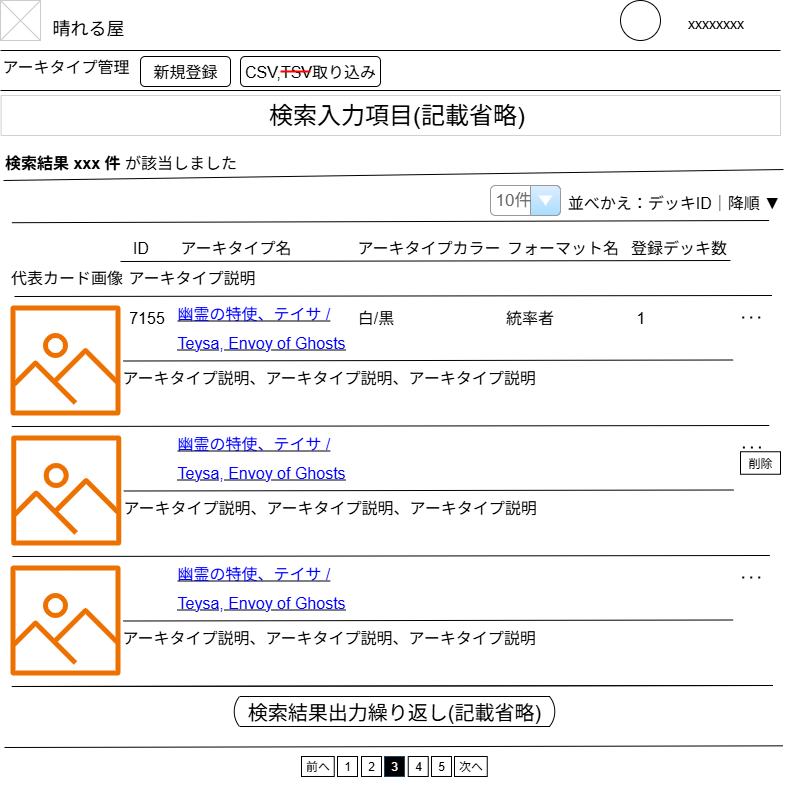

The diagram above was exported from draw.io. Its source (the exported page's mxGraphModel, read from the mxfile embedded in the PNG):
<mxGraphModel dx="1209" dy="794" grid="1" gridSize="10" guides="1" tooltips="1" connect="1" arrows="1" fold="1" page="1" pageScale="1" pageWidth="826" pageHeight="1169" background="none" math="0" shadow="0">
  <root>
    <mxCell id="0" />
    <mxCell id="1" parent="0" />
    <mxCell id="1mBIHczsL4Pt8VRdyiwJ-21" value="" style="rounded=0;whiteSpace=wrap;html=1;strokeColor=none;" vertex="1" parent="1">
      <mxGeometry x="23" y="160" width="777" height="640" as="geometry" />
    </mxCell>
    <mxCell id="1mBIHczsL4Pt8VRdyiwJ-20" value="" style="rounded=0;whiteSpace=wrap;html=1;strokeWidth=0;" vertex="1" parent="1">
      <mxGeometry x="20.63" y="110" width="779.37" height="40" as="geometry" />
    </mxCell>
    <mxCell id="2" value="晴れる屋" style="text;spacingTop=-5;fontSize=18;fontStyle=0" parent="1" vertex="1">
      <mxGeometry x="70" y="30" width="230" height="20" as="geometry" />
    </mxCell>
    <mxCell id="3" value="" style="line;strokeWidth=1" parent="1" vertex="1">
      <mxGeometry x="20" y="60" width="780" height="10" as="geometry" />
    </mxCell>
    <mxCell id="4" value="" style="line;strokeWidth=1" parent="1" vertex="1">
      <mxGeometry x="20" y="100" width="780" height="10" as="geometry" />
    </mxCell>
    <mxCell id="5" value="アーキタイプ管理" style="text;spacingTop=-5;fontSize=16;" parent="1" vertex="1">
      <mxGeometry x="20" y="70" width="140" height="31" as="geometry" />
    </mxCell>
    <mxCell id="20" value="" style="verticalLabelPosition=bottom;verticalAlign=top;strokeWidth=1;shape=mxgraph.mockup.graphics.iconGrid;strokeColor=#CCCCCC;gridSize=1,1;" parent="1" vertex="1">
      <mxGeometry x="20" y="15" width="40" height="40" as="geometry" />
    </mxCell>
    <mxCell id="vEusEk5azSb88voVYfvQ-61" value="" style="ellipse;whiteSpace=wrap;html=1;aspect=fixed;" parent="1" vertex="1">
      <mxGeometry x="640" y="15" width="40" height="40" as="geometry" />
    </mxCell>
    <mxCell id="vEusEk5azSb88voVYfvQ-62" value="&lt;span style=&quot;font-size: 14px; font-weight: 400;&quot;&gt;xxxxxxxx&lt;/span&gt;" style="text;strokeColor=none;fillColor=none;html=1;fontSize=24;fontStyle=1;verticalAlign=middle;align=center;" parent="1" vertex="1">
      <mxGeometry x="670" y="15" width="130" height="40" as="geometry" />
    </mxCell>
    <mxCell id="vEusEk5azSb88voVYfvQ-64" value="&lt;font style=&quot;font-size: 16px;&quot;&gt;新規登録&lt;/font&gt;" style="rounded=1;whiteSpace=wrap;html=1;" parent="1" vertex="1">
      <mxGeometry x="160" y="71" width="90" height="30" as="geometry" />
    </mxCell>
    <mxCell id="vEusEk5azSb88voVYfvQ-65" value="&lt;font style=&quot;font-size: 16px;&quot;&gt;CSV,TSV取り込み&lt;/font&gt;" style="rounded=1;whiteSpace=wrap;html=1;" parent="1" vertex="1">
      <mxGeometry x="260" y="71" width="140" height="30" as="geometry" />
    </mxCell>
    <mxCell id="obxmlDzTqvSzVZPo4xT7-21" value="&lt;span style=&quot;font-weight: normal;&quot;&gt;検索入力項目(記載省略)&lt;/span&gt;" style="text;strokeColor=none;fillColor=none;html=1;fontSize=24;fontStyle=1;verticalAlign=middle;align=center;" parent="1" vertex="1">
      <mxGeometry x="281" y="110" width="270" height="40" as="geometry" />
    </mxCell>
    <mxCell id="obxmlDzTqvSzVZPo4xT7-23" value="&lt;font style=&quot;font-size: 16px;&quot;&gt;検索結果 xxx 件&lt;span style=&quot;font-weight: normal;&quot;&gt; が該当しました&lt;/span&gt;&lt;/font&gt;" style="text;strokeColor=none;fillColor=none;html=1;fontSize=24;fontStyle=1;verticalAlign=middle;align=center;" parent="1" vertex="1">
      <mxGeometry x="23" y="155" width="234" height="40" as="geometry" />
    </mxCell>
    <mxCell id="obxmlDzTqvSzVZPo4xT7-24" value="" style="endArrow=none;html=1;rounded=0;entryX=1;entryY=0.045;entryDx=0;entryDy=0;entryPerimeter=0;exitX=0;exitY=1;exitDx=0;exitDy=0;" parent="1" source="obxmlDzTqvSzVZPo4xT7-23" edge="1">
      <mxGeometry width="50" height="50" relative="1" as="geometry">
        <mxPoint x="50" y="195" as="sourcePoint" />
        <mxPoint x="803.0000000000002" y="184.0250000000001" as="targetPoint" />
      </mxGeometry>
    </mxCell>
    <mxCell id="obxmlDzTqvSzVZPo4xT7-34" value="" style="endArrow=none;html=1;rounded=0;exitX=0;exitY=1;exitDx=0;exitDy=0;entryX=0.983;entryY=0.12;entryDx=0;entryDy=0;entryPerimeter=0;" parent="1" edge="1">
      <mxGeometry width="50" height="50" relative="1" as="geometry">
        <mxPoint x="31.38" y="237.2" as="sourcePoint" />
        <mxPoint x="788.62" y="234.99999999999994" as="targetPoint" />
      </mxGeometry>
    </mxCell>
    <mxCell id="obxmlDzTqvSzVZPo4xT7-40" value="&lt;span style=&quot;font-size: 16px; font-weight: 400;&quot;&gt;1&lt;/span&gt;" style="text;strokeColor=none;fillColor=none;html=1;fontSize=24;fontStyle=1;verticalAlign=middle;align=center;" parent="1" vertex="1">
      <mxGeometry x="650" y="310" width="20" height="40" as="geometry" />
    </mxCell>
    <mxCell id="obxmlDzTqvSzVZPo4xT7-46" value="&lt;span style=&quot;font-size: 16px; font-weight: 400;&quot;&gt;7155&lt;/span&gt;" style="text;strokeColor=none;fillColor=none;html=1;fontSize=24;fontStyle=1;verticalAlign=middle;align=center;" parent="1" vertex="1">
      <mxGeometry x="145.75" y="310" width="40" height="40" as="geometry" />
    </mxCell>
    <mxCell id="obxmlDzTqvSzVZPo4xT7-55" value="" style="endArrow=none;dashed=1;html=1;dashPattern=1 3;strokeWidth=2;rounded=0;" parent="1" edge="1">
      <mxGeometry width="50" height="50" relative="1" as="geometry">
        <mxPoint x="761.75" y="332" as="sourcePoint" />
        <mxPoint x="781.75" y="332" as="targetPoint" />
      </mxGeometry>
    </mxCell>
    <mxCell id="obxmlDzTqvSzVZPo4xT7-95" value="" style="endArrow=none;html=1;rounded=0;exitX=0;exitY=1;exitDx=0;exitDy=0;entryX=0.998;entryY=0.953;entryDx=0;entryDy=0;entryPerimeter=0;" parent="1" edge="1">
      <mxGeometry width="50" height="50" relative="1" as="geometry">
        <mxPoint x="24" y="762" as="sourcePoint" />
        <mxPoint x="802.44" y="760.3449999999998" as="targetPoint" />
      </mxGeometry>
    </mxCell>
    <mxCell id="obxmlDzTqvSzVZPo4xT7-97" value="" style="endArrow=none;html=1;rounded=0;exitX=0;exitY=1;exitDx=0;exitDy=0;entryX=0.983;entryY=0.12;entryDx=0;entryDy=0;entryPerimeter=0;" parent="1" edge="1">
      <mxGeometry width="50" height="50" relative="1" as="geometry">
        <mxPoint x="35" y="701" as="sourcePoint" />
        <mxPoint x="792.5" y="700" as="targetPoint" />
      </mxGeometry>
    </mxCell>
    <mxCell id="obxmlDzTqvSzVZPo4xT7-100" value="1" style="rounded=0;whiteSpace=wrap;html=1;" parent="1" vertex="1">
      <mxGeometry x="357" y="771" width="20" height="20" as="geometry" />
    </mxCell>
    <mxCell id="obxmlDzTqvSzVZPo4xT7-101" value="2" style="rounded=0;whiteSpace=wrap;html=1;" parent="1" vertex="1">
      <mxGeometry x="381" y="771" width="20" height="20" as="geometry" />
    </mxCell>
    <mxCell id="obxmlDzTqvSzVZPo4xT7-102" value="3" style="rounded=0;whiteSpace=wrap;html=1;fillColor=#000000;strokeColor=#23445d;fontColor=#FFFFFF;" parent="1" vertex="1">
      <mxGeometry x="404" y="771" width="20" height="20" as="geometry" />
    </mxCell>
    <mxCell id="obxmlDzTqvSzVZPo4xT7-103" value="4" style="rounded=0;whiteSpace=wrap;html=1;" parent="1" vertex="1">
      <mxGeometry x="427.75" y="771" width="20" height="20" as="geometry" />
    </mxCell>
    <mxCell id="obxmlDzTqvSzVZPo4xT7-104" value="5" style="rounded=0;whiteSpace=wrap;html=1;" parent="1" vertex="1">
      <mxGeometry x="451" y="771" width="20" height="20" as="geometry" />
    </mxCell>
    <mxCell id="obxmlDzTqvSzVZPo4xT7-106" value="前へ" style="rounded=0;whiteSpace=wrap;html=1;" parent="1" vertex="1">
      <mxGeometry x="321" y="771" width="32.75" height="20" as="geometry" />
    </mxCell>
    <mxCell id="obxmlDzTqvSzVZPo4xT7-107" value="次へ" style="rounded=0;whiteSpace=wrap;html=1;" parent="1" vertex="1">
      <mxGeometry x="474" y="771" width="32.75" height="20" as="geometry" />
    </mxCell>
    <mxCell id="obxmlDzTqvSzVZPo4xT7-108" value="10件" style="strokeWidth=1;shadow=0;dashed=0;align=center;html=1;shape=mxgraph.mockup.forms.comboBox;strokeColor=#999999;fillColor=#ddeeff;align=left;fillColor2=#aaddff;mainText=;fontColor=#666666;fontSize=17;spacingLeft=3;" parent="1" vertex="1">
      <mxGeometry x="510" y="200" width="70" height="30" as="geometry" />
    </mxCell>
    <mxCell id="obxmlDzTqvSzVZPo4xT7-109" value="&lt;font style=&quot;font-size: 16px; font-weight: normal;&quot;&gt;並べかえ：デッキID｜降順 ▼&lt;/font&gt;" style="text;strokeColor=none;fillColor=none;html=1;fontSize=24;fontStyle=1;verticalAlign=middle;align=center;" parent="1" vertex="1">
      <mxGeometry x="586.75" y="195" width="213.25" height="40" as="geometry" />
    </mxCell>
    <mxCell id="obxmlDzTqvSzVZPo4xT7-110" value="&lt;span style=&quot;text-wrap-mode: nowrap;&quot;&gt;&lt;font style=&quot;font-size: 20px;&quot;&gt;検索結果出力繰り返し(記載省略)&lt;/font&gt;&lt;/span&gt;" style="html=1;dashed=0;whiteSpace=wrap;shape=mxgraph.dfd.loop" parent="1" vertex="1">
      <mxGeometry x="253" y="711" width="322" height="30" as="geometry" />
    </mxCell>
    <mxCell id="Fq273HIj3XZUff4L6xkF-20" value="&lt;font style=&quot;font-weight: normal; font-size: 16px;&quot;&gt;代表カード画像&lt;/font&gt;" style="text;strokeColor=none;fillColor=none;html=1;fontSize=24;fontStyle=1;verticalAlign=middle;align=center;" parent="1" vertex="1">
      <mxGeometry x="25.75" y="270" width="120" height="40" as="geometry" />
    </mxCell>
    <mxCell id="Fq273HIj3XZUff4L6xkF-21" value="&lt;font style=&quot;font-weight: normal; font-size: 16px;&quot;&gt;ID&lt;/font&gt;" style="text;strokeColor=none;fillColor=none;html=1;fontSize=24;fontStyle=1;verticalAlign=middle;align=center;" parent="1" vertex="1">
      <mxGeometry x="149" y="240" width="21" height="40" as="geometry" />
    </mxCell>
    <mxCell id="Fq273HIj3XZUff4L6xkF-22" value="&lt;font style=&quot;font-weight: normal; font-size: 16px;&quot;&gt;アーキタイプ説明&lt;/font&gt;" style="text;strokeColor=none;fillColor=none;html=1;fontSize=24;fontStyle=1;verticalAlign=middle;align=center;" parent="1" vertex="1">
      <mxGeometry x="145.75" y="270" width="130" height="40" as="geometry" />
    </mxCell>
    <mxCell id="Fq273HIj3XZUff4L6xkF-23" value="&lt;font style=&quot;font-weight: normal; font-size: 16px;&quot;&gt;アーキタイプ名&lt;/font&gt;" style="text;strokeColor=none;fillColor=none;html=1;fontSize=24;fontStyle=1;verticalAlign=middle;align=center;" parent="1" vertex="1">
      <mxGeometry x="190" y="240" width="130" height="40" as="geometry" />
    </mxCell>
    <mxCell id="Fq273HIj3XZUff4L6xkF-24" value="&lt;font style=&quot;font-weight: normal; font-size: 16px;&quot;&gt;アーキタイプカラー&lt;/font&gt;" style="text;strokeColor=none;fillColor=none;html=1;fontSize=24;fontStyle=1;verticalAlign=middle;align=center;" parent="1" vertex="1">
      <mxGeometry x="376" y="240" width="143.25" height="40" as="geometry" />
    </mxCell>
    <mxCell id="Fq273HIj3XZUff4L6xkF-25" value="&lt;span style=&quot;font-size: 16px; font-weight: 400;&quot;&gt;フォーマット名&lt;/span&gt;" style="text;strokeColor=none;fillColor=none;html=1;fontSize=24;fontStyle=1;verticalAlign=middle;align=center;" parent="1" vertex="1">
      <mxGeometry x="510" y="240" width="143.25" height="40" as="geometry" />
    </mxCell>
    <mxCell id="Fq273HIj3XZUff4L6xkF-26" value="&lt;span style=&quot;font-size: 16px; font-weight: 400;&quot;&gt;登録デッキ数&lt;/span&gt;" style="text;strokeColor=none;fillColor=none;html=1;fontSize=24;fontStyle=1;verticalAlign=middle;align=center;" parent="1" vertex="1">
      <mxGeometry x="626.5" y="240" width="143.25" height="40" as="geometry" />
    </mxCell>
    <mxCell id="Fq273HIj3XZUff4L6xkF-27" value="" style="endArrow=none;html=1;rounded=0;exitX=0;exitY=1;exitDx=0;exitDy=0;entryX=0.983;entryY=0.12;entryDx=0;entryDy=0;entryPerimeter=0;" parent="1" edge="1">
      <mxGeometry width="50" height="50" relative="1" as="geometry">
        <mxPoint x="34" y="311" as="sourcePoint" />
        <mxPoint x="791.5" y="310" as="targetPoint" />
      </mxGeometry>
    </mxCell>
    <mxCell id="Fq273HIj3XZUff4L6xkF-28" value="" style="endArrow=none;html=1;rounded=0;exitX=0.952;exitY=0.15;exitDx=0;exitDy=0;entryX=0.862;entryY=0.875;entryDx=0;entryDy=0;entryPerimeter=0;exitPerimeter=0;" parent="1" source="Fq273HIj3XZUff4L6xkF-20" target="Fq273HIj3XZUff4L6xkF-26" edge="1">
      <mxGeometry width="50" height="50" relative="1" as="geometry">
        <mxPoint x="34" y="276" as="sourcePoint" />
        <mxPoint x="791.5" y="275" as="targetPoint" />
      </mxGeometry>
    </mxCell>
    <mxCell id="Fq273HIj3XZUff4L6xkF-29" value="&lt;span style=&quot;font-size: 16px; font-weight: 400;&quot;&gt;&lt;u&gt;&lt;font style=&quot;color: rgb(0, 0, 255);&quot;&gt;幽霊の特使、テイサ /&lt;/font&gt;&lt;/u&gt;&lt;/span&gt;&lt;div style=&quot;&quot;&gt;&lt;span style=&quot;font-size: 16px; font-weight: 400;&quot;&gt;&lt;u&gt;&lt;font style=&quot;color: rgb(0, 0, 255);&quot;&gt;Teysa, Envoy of Ghosts&lt;/font&gt;&lt;/u&gt;&lt;/span&gt;&lt;/div&gt;" style="text;strokeColor=none;fillColor=none;html=1;fontSize=24;fontStyle=1;verticalAlign=middle;align=left;" parent="1" vertex="1">
      <mxGeometry x="194.75" y="320" width="175.25" height="40" as="geometry" />
    </mxCell>
    <mxCell id="Fq273HIj3XZUff4L6xkF-30" value="&lt;span style=&quot;font-size: 16px; font-weight: 400;&quot;&gt;白/黒&lt;/span&gt;" style="text;strokeColor=none;fillColor=none;html=1;fontSize=24;fontStyle=1;verticalAlign=middle;align=center;" parent="1" vertex="1">
      <mxGeometry x="370" y="310" width="50" height="40" as="geometry" />
    </mxCell>
    <mxCell id="Fq273HIj3XZUff4L6xkF-31" value="&lt;span style=&quot;font-size: 16px; font-weight: 400;&quot;&gt;統率者&lt;/span&gt;" style="text;strokeColor=none;fillColor=none;html=1;fontSize=24;fontStyle=1;verticalAlign=middle;align=center;" parent="1" vertex="1">
      <mxGeometry x="524" y="310" width="50" height="40" as="geometry" />
    </mxCell>
    <mxCell id="Fq273HIj3XZUff4L6xkF-32" value="" style="sketch=0;outlineConnect=0;fontColor=#232F3E;gradientColor=none;fillColor=#ED7100;strokeColor=none;dashed=0;verticalLabelPosition=bottom;verticalAlign=top;align=center;html=1;fontSize=12;fontStyle=0;aspect=fixed;pointerEvents=1;shape=mxgraph.aws4.container_registry_image;" parent="1" vertex="1">
      <mxGeometry x="30" y="320" width="110" height="110" as="geometry" />
    </mxCell>
    <mxCell id="Fq273HIj3XZUff4L6xkF-33" value="" style="endArrow=none;html=1;rounded=0;exitX=0.952;exitY=0.15;exitDx=0;exitDy=0;entryX=0.862;entryY=0.875;entryDx=0;entryDy=0;entryPerimeter=0;exitPerimeter=0;" parent="1" edge="1">
      <mxGeometry width="50" height="50" relative="1" as="geometry">
        <mxPoint x="142.63" y="375.5" as="sourcePoint" />
        <mxPoint x="752.63" y="374.5" as="targetPoint" />
      </mxGeometry>
    </mxCell>
    <mxCell id="Fq273HIj3XZUff4L6xkF-34" value="&lt;span style=&quot;font-size: 16px; font-weight: 400;&quot;&gt;アーキタイプ説明、&lt;/span&gt;&lt;span style=&quot;font-size: 16px; font-weight: 400;&quot;&gt;アーキタイプ説明、&lt;/span&gt;&lt;span style=&quot;font-size: 16px; font-weight: 400;&quot;&gt;アーキタイプ説明&lt;/span&gt;" style="text;strokeColor=none;fillColor=none;html=1;fontSize=24;fontStyle=1;verticalAlign=middle;align=left;" parent="1" vertex="1">
      <mxGeometry x="140" y="370" width="530" height="40" as="geometry" />
    </mxCell>
    <mxCell id="Fq273HIj3XZUff4L6xkF-35" value="" style="endArrow=none;html=1;rounded=0;exitX=0;exitY=1;exitDx=0;exitDy=0;entryX=0.983;entryY=0.12;entryDx=0;entryDy=0;entryPerimeter=0;" parent="1" edge="1">
      <mxGeometry width="50" height="50" relative="1" as="geometry">
        <mxPoint x="31.25" y="441" as="sourcePoint" />
        <mxPoint x="788.75" y="440" as="targetPoint" />
      </mxGeometry>
    </mxCell>
    <mxCell id="Fq273HIj3XZUff4L6xkF-50" value="" style="endArrow=none;dashed=1;html=1;dashPattern=1 3;strokeWidth=2;rounded=0;" parent="1" edge="1">
      <mxGeometry width="50" height="50" relative="1" as="geometry">
        <mxPoint x="762.38" y="462" as="sourcePoint" />
        <mxPoint x="782.38" y="462" as="targetPoint" />
      </mxGeometry>
    </mxCell>
    <mxCell id="Fq273HIj3XZUff4L6xkF-51" value="&lt;span style=&quot;font-size: 16px; font-weight: 400;&quot;&gt;&lt;u&gt;&lt;font style=&quot;color: rgb(0, 0, 255);&quot;&gt;幽霊の特使、テイサ /&lt;/font&gt;&lt;/u&gt;&lt;/span&gt;&lt;div style=&quot;&quot;&gt;&lt;span style=&quot;font-size: 16px; font-weight: 400;&quot;&gt;&lt;u&gt;&lt;font style=&quot;color: rgb(0, 0, 255);&quot;&gt;Teysa, Envoy of Ghosts&lt;/font&gt;&lt;/u&gt;&lt;/span&gt;&lt;/div&gt;" style="text;strokeColor=none;fillColor=none;html=1;fontSize=24;fontStyle=1;verticalAlign=middle;align=left;" parent="1" vertex="1">
      <mxGeometry x="195.38" y="450" width="175.25" height="40" as="geometry" />
    </mxCell>
    <mxCell id="Fq273HIj3XZUff4L6xkF-52" value="" style="sketch=0;outlineConnect=0;fontColor=#232F3E;gradientColor=none;fillColor=#ED7100;strokeColor=none;dashed=0;verticalLabelPosition=bottom;verticalAlign=top;align=center;html=1;fontSize=12;fontStyle=0;aspect=fixed;pointerEvents=1;shape=mxgraph.aws4.container_registry_image;" parent="1" vertex="1">
      <mxGeometry x="30.630000000000003" y="450" width="110" height="110" as="geometry" />
    </mxCell>
    <mxCell id="Fq273HIj3XZUff4L6xkF-53" value="" style="endArrow=none;html=1;rounded=0;exitX=0.952;exitY=0.15;exitDx=0;exitDy=0;entryX=0.862;entryY=0.875;entryDx=0;entryDy=0;entryPerimeter=0;exitPerimeter=0;" parent="1" edge="1">
      <mxGeometry width="50" height="50" relative="1" as="geometry">
        <mxPoint x="143.26" y="505.5" as="sourcePoint" />
        <mxPoint x="753.26" y="504.5" as="targetPoint" />
      </mxGeometry>
    </mxCell>
    <mxCell id="Fq273HIj3XZUff4L6xkF-54" value="&lt;span style=&quot;font-size: 16px; font-weight: 400;&quot;&gt;アーキタイプ説明、&lt;/span&gt;&lt;span style=&quot;font-size: 16px; font-weight: 400;&quot;&gt;アーキタイプ説明、&lt;/span&gt;&lt;span style=&quot;font-size: 16px; font-weight: 400;&quot;&gt;アーキタイプ説明&lt;/span&gt;" style="text;strokeColor=none;fillColor=none;html=1;fontSize=24;fontStyle=1;verticalAlign=middle;align=left;" parent="1" vertex="1">
      <mxGeometry x="140.63" y="500" width="530" height="40" as="geometry" />
    </mxCell>
    <mxCell id="Fq273HIj3XZUff4L6xkF-55" value="" style="endArrow=none;html=1;rounded=0;exitX=0;exitY=1;exitDx=0;exitDy=0;entryX=0.983;entryY=0.12;entryDx=0;entryDy=0;entryPerimeter=0;" parent="1" edge="1">
      <mxGeometry width="50" height="50" relative="1" as="geometry">
        <mxPoint x="31.880000000000003" y="571" as="sourcePoint" />
        <mxPoint x="789.38" y="570" as="targetPoint" />
      </mxGeometry>
    </mxCell>
    <mxCell id="Fq273HIj3XZUff4L6xkF-56" value="" style="endArrow=none;dashed=1;html=1;dashPattern=1 3;strokeWidth=2;rounded=0;" parent="1" edge="1">
      <mxGeometry width="50" height="50" relative="1" as="geometry">
        <mxPoint x="761.75" y="592" as="sourcePoint" />
        <mxPoint x="781.75" y="592" as="targetPoint" />
      </mxGeometry>
    </mxCell>
    <mxCell id="Fq273HIj3XZUff4L6xkF-57" value="&lt;span style=&quot;font-size: 16px; font-weight: 400;&quot;&gt;&lt;u&gt;&lt;font style=&quot;color: rgb(0, 0, 255);&quot;&gt;幽霊の特使、テイサ /&lt;/font&gt;&lt;/u&gt;&lt;/span&gt;&lt;div style=&quot;&quot;&gt;&lt;span style=&quot;font-size: 16px; font-weight: 400;&quot;&gt;&lt;u&gt;&lt;font style=&quot;color: rgb(0, 0, 255);&quot;&gt;Teysa, Envoy of Ghosts&lt;/font&gt;&lt;/u&gt;&lt;/span&gt;&lt;/div&gt;" style="text;strokeColor=none;fillColor=none;html=1;fontSize=24;fontStyle=1;verticalAlign=middle;align=left;" parent="1" vertex="1">
      <mxGeometry x="194.75" y="580" width="175.25" height="40" as="geometry" />
    </mxCell>
    <mxCell id="Fq273HIj3XZUff4L6xkF-58" value="" style="sketch=0;outlineConnect=0;fontColor=#232F3E;gradientColor=none;fillColor=#ED7100;strokeColor=none;dashed=0;verticalLabelPosition=bottom;verticalAlign=top;align=center;html=1;fontSize=12;fontStyle=0;aspect=fixed;pointerEvents=1;shape=mxgraph.aws4.container_registry_image;" parent="1" vertex="1">
      <mxGeometry x="30" y="580" width="110" height="110" as="geometry" />
    </mxCell>
    <mxCell id="Fq273HIj3XZUff4L6xkF-59" value="" style="endArrow=none;html=1;rounded=0;exitX=0.952;exitY=0.15;exitDx=0;exitDy=0;entryX=0.862;entryY=0.875;entryDx=0;entryDy=0;entryPerimeter=0;exitPerimeter=0;" parent="1" edge="1">
      <mxGeometry width="50" height="50" relative="1" as="geometry">
        <mxPoint x="142.63" y="635.5" as="sourcePoint" />
        <mxPoint x="752.63" y="634.5" as="targetPoint" />
      </mxGeometry>
    </mxCell>
    <mxCell id="Fq273HIj3XZUff4L6xkF-60" value="&lt;span style=&quot;font-size: 16px; font-weight: 400;&quot;&gt;アーキタイプ説明、&lt;/span&gt;&lt;span style=&quot;font-size: 16px; font-weight: 400;&quot;&gt;アーキタイプ説明、&lt;/span&gt;&lt;span style=&quot;font-size: 16px; font-weight: 400;&quot;&gt;アーキタイプ説明&lt;/span&gt;" style="text;strokeColor=none;fillColor=none;html=1;fontSize=24;fontStyle=1;verticalAlign=middle;align=left;" parent="1" vertex="1">
      <mxGeometry x="140" y="630" width="530" height="40" as="geometry" />
    </mxCell>
    <mxCell id="Fq273HIj3XZUff4L6xkF-61" value="" style="endArrow=none;html=1;rounded=0;exitX=0;exitY=1;exitDx=0;exitDy=0;entryX=0.983;entryY=0.12;entryDx=0;entryDy=0;entryPerimeter=0;" parent="1" edge="1">
      <mxGeometry width="50" height="50" relative="1" as="geometry">
        <mxPoint x="31.25" y="701" as="sourcePoint" />
        <mxPoint x="788.75" y="700" as="targetPoint" />
      </mxGeometry>
    </mxCell>
    <mxCell id="Fq273HIj3XZUff4L6xkF-62" value="削除" style="rounded=0;whiteSpace=wrap;html=1;" parent="1" vertex="1">
      <mxGeometry x="760" y="466.25" width="40" height="22.5" as="geometry" />
    </mxCell>
    <mxCell id="XfKnQ_sFO5xHK2LqJwHS-20" value="" style="line;strokeWidth=2;html=1;strokeColor=#FF0000;" parent="1" vertex="1">
      <mxGeometry x="300" y="81" width="30" height="10" as="geometry" />
    </mxCell>
  </root>
</mxGraphModel>